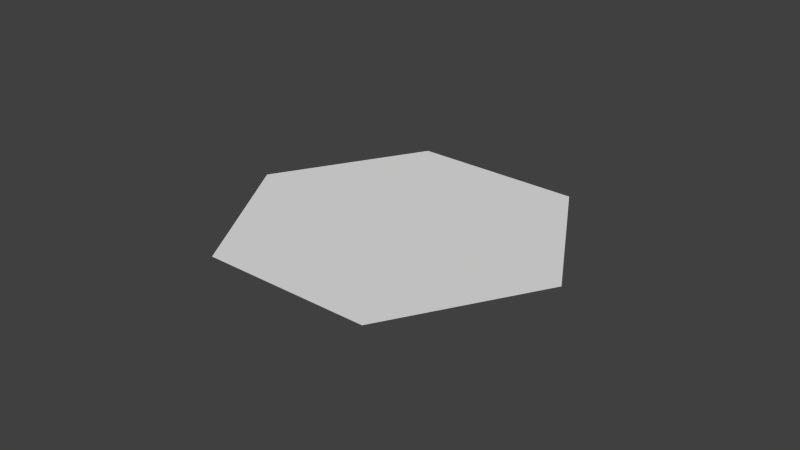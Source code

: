# Source: Modul_Verkleidung_Unten.blend  (saved by Blender 2.74.0; exported with 4.5.12 LTS)
import bpy
from mathutils import Matrix  # noqa: F401  (used for matrix-valued properties, if any)

bpy.ops.wm.read_factory_settings(use_empty=True)
scene = bpy.context.scene
scene.name = 'Scene'

# ---- collections
col_collection_2 = bpy.data.collections.new('Collection 2'); scene.collection.children.link(col_collection_2)

# ---- world
world_world = bpy.data.worlds.new('World'); scene.world = world_world
world_world.color = (0.05088, 0.05088, 0.05088)
world_world.use_sun_shadow = False
world_world.sun_shadow_jitter_overblur = 0.0
world_world.cycles.sampling_method = 'MANUAL'
world_world.cycles.sample_map_resolution = 256

# ---- meshes
me_circle_045 = bpy.data.meshes.new('Circle.045')
me_circle_045.from_pydata([(1.524e-06, -1.519, 0.0), (1.315, 0.7594, 0.0), (1.315, -0.7594, 0.0), (-1.315, 0.7594, 0.0), (1.417e-06, 1.519, 0.0), (-1.315, -0.7594, 0.0)], [], [(2, 1, 4, 3, 5, 0)])
me_circle_045.use_remesh_preserve_volume = False
me_circle_045.use_remesh_preserve_attributes = False
me_circle_045.use_mirror_vertex_groups = False
me_circle_045.update()

# ---- objects
ob_verkleidungboden = bpy.data.objects.new('VerkleidungBoden', me_circle_045)

# ---- transforms, parenting, visibility, modifiers, constraints
ob_verkleidungboden.location = (0.0, 0.0, -0.5)
ob_verkleidungboden.rotation_euler = (0.0, -0.0, 6.807)
ob_verkleidungboden.lineart.crease_threshold = 0.0

# ---- collection membership
col_collection_2.objects.link(ob_verkleidungboden)

# ---- scene / render settings (as saved in the file)
scene.frame_start = 1; scene.frame_end = 250; scene.frame_set(1)
scene.render.engine = 'BLENDER_EEVEE_NEXT'
scene.render.resolution_percentage = 50
scene.render.dither_intensity = 0.0
scene.cycles.use_denoising = False
scene.cycles.samples = 10
scene.cycles.sampling_pattern = 'TABULATED_SOBOL'
scene.cycles.light_sampling_threshold = 0.0
scene.cycles.use_adaptive_sampling = False
scene.cycles.use_light_tree = False
scene.cycles.blur_glossy = 0.0
scene.cycles.pixel_filter_type = 'GAUSSIAN'
scene.cycles.sample_clamp_indirect = 0.0
scene.view_settings.view_transform = 'Standard'
bpy.context.view_layer.update()

# ---- added for rendering (the .blend has no active camera and no usable light): camera, sun
cam_auto = bpy.data.cameras.new('AutoCamera')
cam_auto.lens = 50.0
cam_auto.sensor_width = 36.0
cam_auto.clip_end = 1000.0
ob_auto_camera = bpy.data.objects.new('AutoCamera', cam_auto)
scene.collection.objects.link(ob_auto_camera)
ob_auto_camera.location = (5.06677, -6.08012, 3.55342)
ob_auto_camera.rotation_euler = (1.09748, -7.21219e-08, 0.694738)
scene.camera = ob_auto_camera
light_auto_sun = bpy.data.lights.new('AutoSun', 'SUN')
light_auto_sun.energy = 3.0
light_auto_sun.angle = 0.0523599
ob_auto_sun = bpy.data.objects.new('AutoSun', light_auto_sun)
scene.collection.objects.link(ob_auto_sun)
ob_auto_sun.rotation_euler = (0.872665, 0.174533, 0.523599)
bpy.context.view_layer.update()
